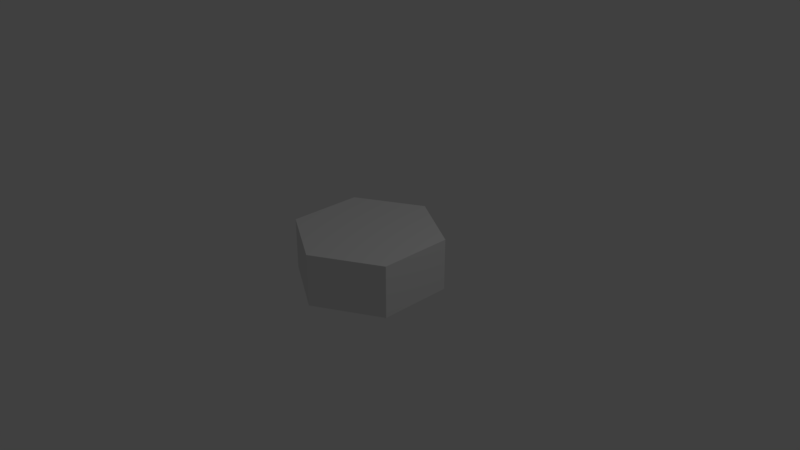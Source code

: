 # Source: hexagon.blend  (saved by Blender 2.78.0; exported with 4.5.12 LTS)
import bpy
from mathutils import Matrix  # noqa: F401  (used for matrix-valued properties, if any)

bpy.ops.wm.read_factory_settings(use_empty=True)
scene = bpy.context.scene
scene.name = 'Scene'

# ---- collections
col_collection_1 = bpy.data.collections.new('Collection 1'); scene.collection.children.link(col_collection_1)

# ---- materials (node trees are filled in below, after node groups)
mat_material_001 = bpy.data.materials.new('Material.001')
mat_material_001.alpha_threshold = 0.0
mat_material_001.use_transparent_shadow = False
mat_material_001.roughness = 0.5

# ---- material node trees

# ---- world
world_world = bpy.data.worlds.new('World'); scene.world = world_world
world_world.color = (0.05088, 0.05088, 0.05088)
world_world.use_sun_shadow = False
world_world.sun_shadow_jitter_overblur = 0.0
world_world.cycles.sampling_method = 'MANUAL'

# ---- cameras
cam_camera = bpy.data.cameras.new('Camera')
cam_camera.clip_end = 100.0
cam_camera.lens = 35.0
cam_camera.sensor_width = 32.0
cam_camera.sensor_height = 18.0
cam_camera.ortho_scale = 7.314
cam_camera.dof.focus_distance = 0.0
cam_camera.dof.aperture_fstop = 128.0

# ---- lights
light_lamp = bpy.data.lights.new('Lamp', 'POINT')
light_lamp.transmission_factor = 0.0
light_lamp.cutoff_distance = 30.0
light_lamp.energy = 100.0
light_lamp.shadow_buffer_clip_start = 1.001
light_lamp.shadow_soft_size = 0.1
light_lamp.shadow_maximum_resolution = 0.006
light_lamp.use_absolute_resolution = True

# ---- meshes
me_cylinder = bpy.data.meshes.new('Cylinder')
me_cylinder.from_pydata([(0.0, 0.0, -0.7071), (0.0, 0.0, 0.7071), (0.0, 1.0, -0.7071), (0.0, 1.0, 0.7071), (0.866, 0.5, -0.7071), (0.866, 0.5, 0.7071), (0.866, -0.5, -0.7071), (0.866, -0.5, 0.7071), (-8.742e-08, -1.0, -0.7071), (-8.742e-08, -1.0, 0.7071), (-0.866, -0.5, -0.7071), (-0.866, -0.5, 0.7071), (-0.866, 0.5, -0.7071), (-0.866, 0.5, 0.7071)], [], [(0, 2, 4), (1, 5, 3), (2, 3, 5, 4), (0, 4, 6), (1, 7, 5), (4, 5, 7, 6), (0, 6, 8), (1, 9, 7), (6, 7, 9, 8), (0, 8, 10), (1, 11, 9), (8, 9, 11, 10), (0, 10, 12), (1, 13, 11), (10, 11, 13, 12), (0, 12, 2), (1, 3, 13), (12, 13, 3, 2)])
_uv = me_cylinder.uv_layers.new(name='UVMap')
_uv.uv.foreach_set('vector', [0.194, 0.2239, 0.194, 0.4477, 0.3877, 0.3358, 0.5819, 0.2239, 0.7756, 0.3358, 0.5819, 0.4477, 0.194, 0.7645, 0.194, 0.4481, 0.0002066, 0.4481, 0.0002065, 0.7645, 0.194, 0.2239, 0.3877, 0.3358, 0.3877, 0.1121, 0.5819, 0.2239, 0.7756, 0.1121, 0.7756, 0.3358, 0.7761, 0.3166, 0.7761, 0.0002065, 0.9998, 0.0002066, 0.9998, 0.3166, 0.194, 0.2239, 0.3877, 0.1121, 0.194, 0.0002065, 0.5819, 0.2239, 0.5819, 0.0002065, 0.7756, 0.1121, 0.3881, 0.7645, 0.3881, 0.4481, 0.5819, 0.4481, 0.5819, 0.7645, 0.194, 0.2239, 0.194, 0.0002065, 0.0002065, 0.1121, 0.5819, 0.2239, 0.3881, 0.1121, 0.5819, 0.0002065, 0.5819, 0.7645, 0.5819, 0.4481, 0.7756, 0.4481, 0.7756, 0.7645, 0.194, 0.2239, 0.0002065, 0.1121, 0.0002065, 0.3358, 0.5819, 0.2239, 0.3881, 0.3358, 0.3881, 0.1121, 0.9998, 0.6334, 0.9998, 0.317, 0.7761, 0.317, 0.7761, 0.6334, 0.194, 0.2239, 0.0002065, 0.3358, 0.194, 0.4477, 0.5819, 0.2239, 0.5819, 0.4477, 0.3881, 0.3358, 0.3877, 0.7645, 0.3877, 0.4481, 0.194, 0.4481, 0.194, 0.7645])
me_cylinder.materials.append(mat_material_001)
me_cylinder.use_remesh_preserve_volume = False
me_cylinder.use_remesh_preserve_attributes = False
me_cylinder.use_mirror_vertex_groups = False
me_cylinder.update()

# ---- objects
ob_cylinder = bpy.data.objects.new('Cylinder', me_cylinder)
ob_lamp = bpy.data.objects.new('Lamp', light_lamp)
ob_camera = bpy.data.objects.new('Camera', cam_camera)

# ---- transforms, parenting, visibility, modifiers, constraints
ob_cylinder.location = (0.0, 0.0, 0.0)
ob_cylinder.scale = (1.0, 1.0, 0.5)
ob_cylinder.lineart.crease_threshold = 0.0
ob_lamp.location = (4.076, 1.005, 5.904)
ob_lamp.rotation_euler = (0.6503, 0.05522, 1.866)
ob_lamp.lock_rotations_4d = False
ob_lamp.empty_display_type = 'ARROWS'
ob_lamp.color = (0.0, 0.0, 0.0, 0.0)
ob_lamp.lineart.crease_threshold = 0.0
ob_camera.location = (7.481, -6.508, 5.344)
ob_camera.rotation_euler = (1.109, 0.0, 0.8149)
ob_camera.lock_rotations_4d = False
ob_camera.empty_display_type = 'ARROWS'
ob_camera.color = (0.0, 0.0, 0.0, 0.0)
ob_camera.display_type = 'WIRE'
ob_camera.lineart.crease_threshold = 0.0

# ---- collection membership
col_collection_1.objects.link(ob_cylinder)
col_collection_1.objects.link(ob_lamp)
col_collection_1.objects.link(ob_camera)

# ---- scene / render settings (as saved in the file)
scene.camera = ob_camera
scene.frame_start = 1; scene.frame_end = 250; scene.frame_set(1)
scene.render.engine = 'BLENDER_EEVEE_NEXT'
scene.render.resolution_percentage = 50
scene.render.dither_intensity = 0.0
scene.cycles.use_denoising = False
scene.cycles.samples = 128
scene.cycles.sampling_pattern = 'TABULATED_SOBOL'
scene.cycles.light_sampling_threshold = 0.0
scene.cycles.use_adaptive_sampling = False
scene.cycles.use_light_tree = False
scene.cycles.blur_glossy = 0.0
scene.cycles.sample_clamp_indirect = 0.0
scene.view_settings.view_transform = 'Standard'
bpy.context.view_layer.update()

